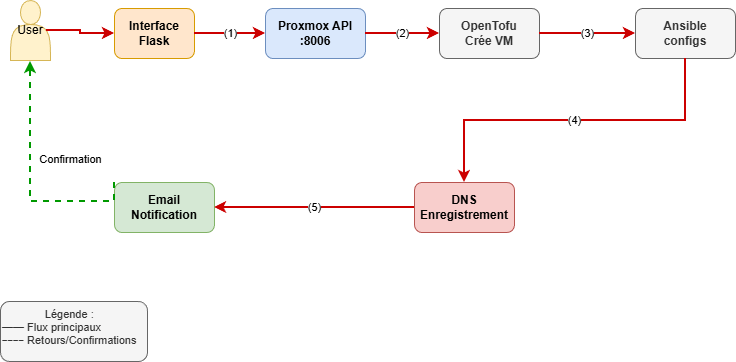

The diagram above was exported from draw.io. Its source (the exported page's mxGraphModel, read from the mxfile embedded in the PNG):
<mxGraphModel dx="1042" dy="567" grid="1" gridSize="10" guides="1" tooltips="1" connect="1" arrows="1" fold="1" page="1" pageScale="1" pageWidth="827" pageHeight="1169" math="0" shadow="0">
  <root>
    <mxCell id="0" />
    <mxCell id="1" parent="0" />
    <mxCell id="sVHBsJD-DdF9_rOEYNdW-2" parent="1" style="shape=actor;whiteSpace=wrap;html=1;fillColor=#fff2cc;strokeColor=#d6b656;" value="User" vertex="1">
      <mxGeometry height="60" width="40" x="40" y="189" as="geometry" />
    </mxCell>
    <mxCell id="sVHBsJD-DdF9_rOEYNdW-3" parent="1" style="rounded=1;whiteSpace=wrap;html=1;fillColor=#ffe6cc;strokeColor=#d79b00;fontStyle=1" value="Interface&#10;Flask" vertex="1">
      <mxGeometry height="50" width="80" x="144" y="197" as="geometry" />
    </mxCell>
    <mxCell id="sVHBsJD-DdF9_rOEYNdW-4" parent="1" style="rounded=1;whiteSpace=wrap;html=1;fillColor=#dae8fc;strokeColor=#6c8ebf;fontStyle=1" value="Proxmox API&#10;:8006" vertex="1">
      <mxGeometry height="50" width="100" x="295" y="197" as="geometry" />
    </mxCell>
    <mxCell id="sVHBsJD-DdF9_rOEYNdW-5" parent="1" style="rounded=1;whiteSpace=wrap;html=1;fillColor=#f5f5f5;strokeColor=#666666;fontStyle=1;fontColor=#333333;" value="OpenTofu&#10;Crée VM" vertex="1">
      <mxGeometry height="50" width="100" x="469" y="197" as="geometry" />
    </mxCell>
    <mxCell id="sVHBsJD-DdF9_rOEYNdW-6" parent="1" style="rounded=1;whiteSpace=wrap;html=1;fillColor=#f5f5f5;strokeColor=#666666;fontStyle=1;fontColor=#333333;" value="Ansible&lt;br&gt;configs" vertex="1">
      <mxGeometry height="50" width="100" x="665" y="197" as="geometry" />
    </mxCell>
    <mxCell id="sVHBsJD-DdF9_rOEYNdW-7" parent="1" style="rounded=1;whiteSpace=wrap;html=1;fillColor=#f8cecc;strokeColor=#b85450;fontStyle=1" value="DNS&#10;Enregistrement" vertex="1">
      <mxGeometry height="50" width="100" x="444" y="371" as="geometry" />
    </mxCell>
    <mxCell id="sVHBsJD-DdF9_rOEYNdW-8" parent="1" style="rounded=1;whiteSpace=wrap;html=1;fillColor=#d5e8d4;strokeColor=#82b366;fontStyle=1" value="Email&#10;Notification" vertex="1">
      <mxGeometry height="50" width="100" x="144" y="371" as="geometry" />
    </mxCell>
    <mxCell id="sVHBsJD-DdF9_rOEYNdW-9" edge="1" parent="1" source="sVHBsJD-DdF9_rOEYNdW-2" style="edgeStyle=orthogonalEdgeStyle;rounded=0;orthogonalLoop=1;jettySize=auto;html=1;exitX=0.9;exitY=0.5;entryX=0;entryY=0.5;endArrow=classic;endFill=1;strokeWidth=2;strokeColor=#CC0000;exitDx=0;exitDy=0;exitPerimeter=0;" target="sVHBsJD-DdF9_rOEYNdW-3" value="">
      <mxGeometry relative="1" as="geometry">
        <Array as="points">
          <mxPoint x="110" y="219" />
          <mxPoint x="110" y="222" />
        </Array>
      </mxGeometry>
    </mxCell>
    <mxCell id="sVHBsJD-DdF9_rOEYNdW-10" edge="1" parent="1" source="sVHBsJD-DdF9_rOEYNdW-3" style="edgeStyle=orthogonalEdgeStyle;rounded=0;orthogonalLoop=1;jettySize=auto;html=1;exitX=1;exitY=0.5;entryX=0;entryY=0.5;endArrow=classic;endFill=1;strokeWidth=2;strokeColor=#CC0000;" target="sVHBsJD-DdF9_rOEYNdW-4" value="(1)">
      <mxGeometry relative="1" as="geometry" />
    </mxCell>
    <mxCell id="sVHBsJD-DdF9_rOEYNdW-11" edge="1" parent="1" source="sVHBsJD-DdF9_rOEYNdW-4" style="edgeStyle=orthogonalEdgeStyle;rounded=0;orthogonalLoop=1;jettySize=auto;html=1;exitX=1;exitY=0.5;entryX=0;entryY=0.5;endArrow=classic;endFill=1;strokeWidth=2;strokeColor=#CC0000;" target="sVHBsJD-DdF9_rOEYNdW-5" value="(2)">
      <mxGeometry relative="1" as="geometry" />
    </mxCell>
    <mxCell id="sVHBsJD-DdF9_rOEYNdW-12" edge="1" parent="1" source="sVHBsJD-DdF9_rOEYNdW-5" style="edgeStyle=orthogonalEdgeStyle;rounded=0;orthogonalLoop=1;jettySize=auto;html=1;exitX=1;exitY=0.5;entryX=0;entryY=0.5;endArrow=classic;endFill=1;strokeWidth=2;strokeColor=#CC0000;" target="sVHBsJD-DdF9_rOEYNdW-6" value="(3)">
      <mxGeometry relative="1" as="geometry" />
    </mxCell>
    <mxCell id="sVHBsJD-DdF9_rOEYNdW-13" edge="1" parent="1" source="sVHBsJD-DdF9_rOEYNdW-6" style="edgeStyle=orthogonalEdgeStyle;rounded=0;orthogonalLoop=1;jettySize=auto;html=1;exitX=0.5;exitY=1;entryX=0.5;entryY=0;endArrow=classic;endFill=1;strokeWidth=2;strokeColor=#CC0000;" target="sVHBsJD-DdF9_rOEYNdW-7" value="(4)">
      <mxGeometry relative="1" as="geometry" />
    </mxCell>
    <mxCell id="sVHBsJD-DdF9_rOEYNdW-14" edge="1" parent="1" source="sVHBsJD-DdF9_rOEYNdW-7" style="edgeStyle=orthogonalEdgeStyle;rounded=0;orthogonalLoop=1;jettySize=auto;html=1;exitX=0;exitY=0.5;entryX=1;entryY=0.5;endArrow=classic;endFill=1;strokeWidth=2;strokeColor=#CC0000;" target="sVHBsJD-DdF9_rOEYNdW-8" value="(5)">
      <mxGeometry relative="1" as="geometry" />
    </mxCell>
    <mxCell id="sVHBsJD-DdF9_rOEYNdW-15" edge="1" parent="1" source="sVHBsJD-DdF9_rOEYNdW-8" style="edgeStyle=orthogonalEdgeStyle;rounded=0;orthogonalLoop=1;jettySize=auto;html=1;exitX=0;exitY=0;endArrow=classic;endFill=1;strokeWidth=2;strokeColor=#009900;dashed=1;" value="Confirmation">
      <mxGeometry relative="1" x="0.1907" y="-40" as="geometry">
        <mxPoint as="offset" />
        <Array as="points">
          <mxPoint x="144" y="390" />
          <mxPoint x="60" y="390" />
        </Array>
        <mxPoint x="60" y="250" as="targetPoint" />
      </mxGeometry>
    </mxCell>
    <mxCell id="sVHBsJD-DdF9_rOEYNdW-16" parent="1" style="text;html=1;strokeColor=#666666;fillColor=#f5f5f5;align=left;verticalAlign=top;whiteSpace=wrap;rounded=1;fontSize=11;fontColor=#333333;" value="&lt;div style=&quot;text-align: center;&quot;&gt;&lt;span style=&quot;background-color: transparent; color: light-dark(rgb(51, 51, 51), rgb(193, 193, 193));&quot;&gt;Légende :&lt;/span&gt;&lt;/div&gt;&lt;div style=&quot;&quot;&gt;&lt;span style=&quot;background-color: transparent; color: light-dark(rgb(51, 51, 51), rgb(193, 193, 193));&quot;&gt;━━ Flux principaux&lt;/span&gt;&lt;/div&gt;&lt;div style=&quot;&quot;&gt;&lt;span style=&quot;background-color: transparent; color: light-dark(rgb(51, 51, 51), rgb(193, 193, 193));&quot;&gt;╌╌ Retours/Confirmations&lt;/span&gt;&lt;/div&gt;" vertex="1">
      <mxGeometry height="60" width="147" x="30" y="490" as="geometry" />
    </mxCell>
  </root>
</mxGraphModel>